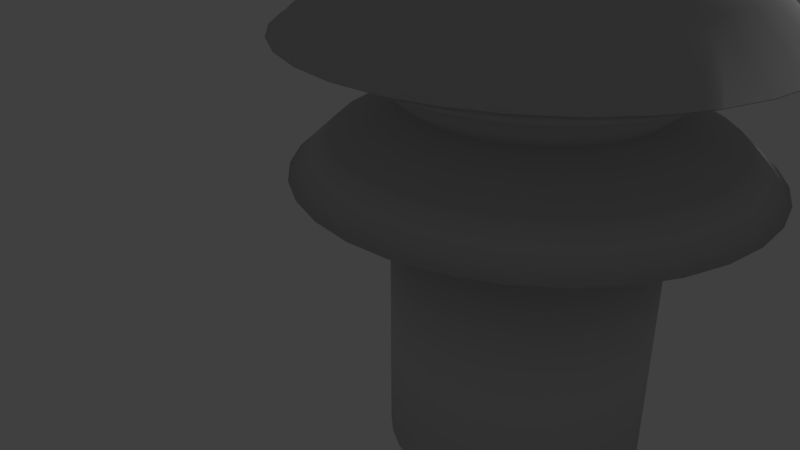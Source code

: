 # Source: pillar.blend  (saved by Blender 2.79.0; exported with 4.5.12 LTS)
import bpy
from mathutils import Matrix  # noqa: F401  (used for matrix-valued properties, if any)

bpy.ops.wm.read_factory_settings(use_empty=True)
scene = bpy.context.scene
scene.name = 'Scene'

# ---- collections
col_collection_1 = bpy.data.collections.new('Collection 1'); scene.collection.children.link(col_collection_1)

# ---- materials (node trees are filled in below, after node groups)
mat_white = bpy.data.materials.new('white')
mat_white.alpha_threshold = 0.0
mat_white.use_transparent_shadow = False
mat_white.diffuse_color = (0.6038, 0.6038, 0.6038, 1.0)
mat_white.roughness = 0.5

# ---- material node trees

# ---- world
world_world = bpy.data.worlds.new('World'); scene.world = world_world
world_world.color = (0.05088, 0.05088, 0.05088)
world_world.use_sun_shadow = False
world_world.sun_shadow_jitter_overblur = 0.0
world_world.cycles.sampling_method = 'MANUAL'

# ---- cameras
cam_camera = bpy.data.cameras.new('Camera')
cam_camera.clip_end = 100.0
cam_camera.lens = 35.0
cam_camera.sensor_width = 32.0
cam_camera.sensor_height = 18.0
cam_camera.ortho_scale = 7.314
cam_camera.dof.focus_distance = 0.0
cam_camera.dof.aperture_fstop = 128.0

# ---- lights
light_lamp = bpy.data.lights.new('Lamp', 'POINT')
light_lamp.transmission_factor = 0.0
light_lamp.cutoff_distance = 30.0
light_lamp.energy = 100.0
light_lamp.shadow_buffer_clip_start = 1.001
light_lamp.shadow_soft_size = 0.1
light_lamp.shadow_maximum_resolution = 0.006
light_lamp.use_absolute_resolution = True

# ---- meshes
me_cylinder_005 = bpy.data.meshes.new('Cylinder.005')
me_cylinder_005.from_pydata([(0.0, 1.0, -1.0), (0.0, 1.0, 1.0), (0.1951, 0.9808, -1.0), (0.1951, 0.9808, 1.0), (0.3827, 0.9239, -1.0), (0.3827, 0.9239, 1.0), (0.5556, 0.8315, -1.0), (0.5556, 0.8315, 1.0), (0.7071, 0.7071, -1.0), (0.7071, 0.7071, 1.0), (0.8315, 0.5556, -1.0), (0.8315, 0.5556, 1.0), (0.9239, 0.3827, -1.0), (0.9239, 0.3827, 1.0), (0.9808, 0.1951, -1.0), (0.9808, 0.1951, 1.0), (1.0, 7.55e-08, -1.0), (1.0, 7.55e-08, 1.0), (0.9808, -0.1951, -1.0), (0.9808, -0.1951, 1.0), (0.9239, -0.3827, -1.0), (0.9239, -0.3827, 1.0), (0.8315, -0.5556, -1.0), (0.8315, -0.5556, 1.0), (0.7071, -0.7071, -1.0), (0.7071, -0.7071, 1.0), (0.5556, -0.8315, -1.0), (0.5556, -0.8315, 1.0), (0.3827, -0.9239, -1.0), (0.3827, -0.9239, 1.0), (0.1951, -0.9808, -1.0), (0.1951, -0.9808, 1.0), (-3.258e-07, -1.0, -1.0), (-3.258e-07, -1.0, 1.0), (-0.1951, -0.9808, -1.0), (-0.1951, -0.9808, 1.0), (-0.3827, -0.9239, -1.0), (-0.3827, -0.9239, 1.0), (-0.5556, -0.8315, -1.0), (-0.5556, -0.8315, 1.0), (-0.7071, -0.7071, -1.0), (-0.7071, -0.7071, 1.0), (-0.8315, -0.5556, -1.0), (-0.8315, -0.5556, 1.0), (-0.9239, -0.3827, -1.0), (-0.9239, -0.3827, 1.0), (-0.9808, -0.1951, -1.0), (-0.9808, -0.1951, 1.0), (-1.0, 9.656e-07, -1.0), (-1.0, 9.656e-07, 1.0), (-0.9808, 0.1951, -1.0), (-0.9808, 0.1951, 1.0), (-0.9239, 0.3827, -1.0), (-0.9239, 0.3827, 1.0), (-0.8315, 0.5556, -1.0), (-0.8315, 0.5556, 1.0), (-0.7071, 0.7071, -1.0), (-0.7071, 0.7071, 1.0), (-0.5556, 0.8315, -1.0), (-0.5556, 0.8315, 1.0), (-0.3827, 0.9239, -1.0), (-0.3827, 0.9239, 1.0), (-0.1951, 0.9808, -1.0), (-0.1951, 0.9808, 1.0), (0.1951, 0.9808, 1.0), (0.0, 1.0, 1.0), (0.3827, 0.9239, 1.0), (0.5556, 0.8315, 1.0), (0.7071, 0.7071, 1.0), (0.8315, 0.5556, 1.0), (0.9239, 0.3827, 1.0), (0.9808, 0.1951, 1.0), (1.0, 7.55e-08, 1.0), (0.9808, -0.1951, 1.0), (0.9239, -0.3827, 1.0), (0.8315, -0.5556, 1.0), (0.7071, -0.7071, 1.0), (0.5556, -0.8315, 1.0), (0.3827, -0.9239, 1.0), (0.1951, -0.9808, 1.0), (-3.258e-07, -1.0, 1.0), (-0.1951, -0.9808, 1.0), (-0.3827, -0.9239, 1.0), (-0.5556, -0.8315, 1.0), (-0.7071, -0.7071, 1.0), (-0.8315, -0.5556, 1.0), (-0.9239, -0.3827, 1.0), (-0.9808, -0.1951, 1.0), (-1.0, 9.656e-07, 1.0), (-0.9808, 0.1951, 1.0), (-0.9239, 0.3827, 1.0), (-0.8315, 0.5556, 1.0), (-0.7071, 0.7071, 1.0), (-0.5556, 0.8315, 1.0), (-0.3827, 0.9239, 1.0), (-0.1951, 0.9808, 1.0), (0.334, 1.679, 1.226), (-8.455e-08, 1.712, 1.226), (0.6552, 1.582, 1.226), (0.9512, 1.424, 1.226), (1.211, 1.211, 1.226), (1.424, 0.9512, 1.226), (1.582, 0.6552, 1.226), (1.679, 0.334, 1.226), (1.712, -7.367e-08, 1.226), (1.679, -0.334, 1.226), (1.582, -0.6552, 1.226), (1.424, -0.9512, 1.226), (1.211, -1.211, 1.226), (0.9512, -1.424, 1.226), (0.6552, -1.582, 1.226), (0.334, -1.679, 1.226), (-6.424e-07, -1.712, 1.226), (-0.334, -1.679, 1.226), (-0.6552, -1.582, 1.226), (-0.9512, -1.424, 1.226), (-1.211, -1.211, 1.226), (-1.424, -0.9512, 1.226), (-1.582, -0.6552, 1.226), (-1.679, -0.334, 1.226), (-1.712, 1.45e-06, 1.226), (-1.679, 0.334, 1.226), (-1.582, 0.6552, 1.226), (-1.424, 0.9512, 1.226), (-1.211, 1.211, 1.226), (-0.9512, 1.424, 1.226), (-0.6552, 1.582, 1.226), (-0.334, 1.679, 1.226), (0.2767, 1.391, 1.5), (-6.125e-08, 1.418, 1.5), (0.5428, 1.31, 1.5), (0.788, 1.179, 1.5), (1.003, 1.003, 1.5), (1.179, 0.788, 1.5), (1.31, 0.5428, 1.5), (1.391, 0.2767, 1.5), (1.418, -1.309e-08, 1.5), (1.391, -0.2767, 1.5), (1.31, -0.5428, 1.5), (1.179, -0.788, 1.5), (1.003, -1.003, 1.5), (0.788, -1.179, 1.5), (0.5428, -1.31, 1.5), (0.2767, -1.391, 1.5), (-5.234e-07, -1.418, 1.5), (-0.2767, -1.391, 1.5), (-0.5428, -1.31, 1.5), (-0.788, -1.179, 1.5), (-1.003, -1.003, 1.5), (-1.179, -0.788, 1.5), (-1.31, -0.5428, 1.5), (-1.391, -0.2767, 1.5), (-1.418, 1.249e-06, 1.5), (-1.391, 0.2767, 1.5), (-1.31, 0.5428, 1.5), (-1.179, 0.788, 1.5), (-1.003, 1.003, 1.5), (-0.788, 1.179, 1.5), (-0.5428, 1.31, 1.5), (-0.2767, 1.391, 1.5), (0.1794, 0.902, 1.718), (-2.204e-08, 0.9196, 1.718), (0.3519, 0.8496, 1.718), (0.5109, 0.7646, 1.718), (0.6503, 0.6503, 1.718), (0.7646, 0.5109, 1.718), (0.8496, 0.3519, 1.718), (0.902, 0.1794, 1.718), (0.9196, 9.368e-08, 1.718), (0.902, -0.1794, 1.718), (0.8496, -0.3519, 1.718), (0.7646, -0.5109, 1.718), (0.6503, -0.6503, 1.718), (0.5109, -0.7646, 1.718), (0.3519, -0.8496, 1.718), (0.1794, -0.902, 1.718), (-3.217e-07, -0.9196, 1.718), (-0.1794, -0.902, 1.718), (-0.3519, -0.8496, 1.718), (-0.5109, -0.7646, 1.718), (-0.6503, -0.6503, 1.718), (-0.7646, -0.5109, 1.718), (-0.8496, -0.3519, 1.718), (-0.902, -0.1794, 1.718), (-0.9196, 9.122e-07, 1.718), (-0.902, 0.1794, 1.718), (-0.8496, 0.3519, 1.718), (-0.7646, 0.5109, 1.718), (-0.6503, 0.6503, 1.718), (-0.5109, 0.7646, 1.718), (-0.3519, 0.8496, 1.718), (-0.1794, 0.902, 1.718), (0.2281, 1.147, 1.936), (-6.969e-08, 1.169, 1.936), (0.4474, 1.08, 1.936), (0.6495, 0.972, 1.936), (0.8266, 0.8266, 1.936), (0.972, 0.6495, 1.936), (1.08, 0.4474, 1.936), (1.147, 0.2281, 1.936), (1.169, 5.966e-08, 1.936), (1.147, -0.2281, 1.936), (1.08, -0.4474, 1.936), (0.972, -0.6495, 1.936), (0.8266, -0.8266, 1.936), (0.6495, -0.972, 1.936), (0.4474, -1.08, 1.936), (0.2281, -1.147, 1.936), (-4.506e-07, -1.169, 1.936), (-0.2281, -1.147, 1.936), (-0.4474, -1.08, 1.936), (-0.6495, -0.972, 1.936), (-0.8266, -0.8266, 1.936), (-0.972, -0.6495, 1.936), (-1.08, -0.4474, 1.936), (-1.147, -0.2281, 1.936), (-1.169, 1.1e-06, 1.936), (-1.147, 0.2281, 1.936), (-1.08, 0.4474, 1.936), (-0.972, 0.6495, 1.936), (-0.8266, 0.8266, 1.936), (-0.6495, 0.972, 1.936), (-0.4474, 1.08, 1.936), (-0.2281, 1.147, 1.936), (0.3512, 1.765, 2.213), (-1.5e-07, 1.8, 2.213), (0.6888, 1.663, 2.213), (1.0, 1.497, 2.213), (1.273, 1.273, 2.213), (1.497, 1.0, 2.213), (1.663, 0.6888, 2.213), (1.765, 0.3512, 2.213), (1.8, -8.006e-08, 2.213), (1.765, -0.3512, 2.213), (1.663, -0.6888, 2.213), (1.497, -1.0, 2.213), (1.273, -1.273, 2.213), (1.0, -1.497, 2.213), (0.6888, -1.663, 2.213), (0.3512, -1.765, 2.213), (-7.365e-07, -1.8, 2.213), (-0.3512, -1.765, 2.213), (-0.6888, -1.663, 2.213), (-1.0, -1.497, 2.213), (-1.273, -1.273, 2.213), (-1.497, -1.0, 2.213), (-1.663, -0.6888, 2.213), (-1.765, -0.3512, 2.213), (-1.8, 1.522e-06, 2.213), (-1.765, 0.3512, 2.213), (-1.663, 0.6888, 2.213), (-1.497, 1.0, 2.213), (-1.273, 1.273, 2.213), (-1.0, 1.497, 2.213), (-0.6888, 1.663, 2.213), (-0.3512, 1.765, 2.213), (0.3495, 1.757, 2.213), (-1.489e-07, 1.791, 2.213), (0.6855, 1.655, 2.213), (0.9952, 1.489, 2.213), (1.267, 1.267, 2.213), (1.489, 0.9952, 2.213), (1.655, 0.6855, 2.213), (1.757, 0.3495, 2.213), (1.791, -7.813e-08, 2.213), (1.757, -0.3495, 2.213), (1.655, -0.6855, 2.213), (1.489, -0.9952, 2.213), (1.267, -1.267, 2.213), (0.9952, -1.489, 2.213), (0.6855, -1.655, 2.213), (0.3495, -1.757, 2.213), (-7.326e-07, -1.791, 2.213), (-0.3495, -1.757, 2.213), (-0.6855, -1.655, 2.213), (-0.9952, -1.489, 2.213), (-1.267, -1.267, 2.213), (-1.489, -0.9952, 2.213), (-1.655, -0.6855, 2.213), (-1.757, -0.3495, 2.213), (-1.791, 1.516e-06, 2.213), (-1.757, 0.3495, 2.213), (-1.655, 0.6855, 2.213), (-1.489, 0.9952, 2.213), (-1.267, 1.267, 2.213), (-0.9952, 1.489, 2.213), (-0.6855, 1.655, 2.213), (-0.3495, 1.757, 2.213), (0.2729, 1.372, 2.561), (-9.591e-08, 1.399, 2.561), (0.5354, 1.292, 2.561), (0.7772, 1.163, 2.561), (0.9892, 0.9892, 2.561), (1.163, 0.7772, 2.561), (1.292, 0.5354, 2.561), (1.372, 0.2729, 2.561), (1.399, 6.693e-09, 2.561), (1.372, -0.2729, 2.561), (1.292, -0.5354, 2.561), (1.163, -0.7772, 2.561), (0.9892, -0.9892, 2.561), (0.7772, -1.163, 2.561), (0.5354, -1.292, 2.561), (0.2729, -1.372, 2.561), (-5.518e-07, -1.399, 2.561), (-0.2729, -1.372, 2.561), (-0.5354, -1.292, 2.561), (-0.7772, -1.163, 2.561), (-0.9892, -0.9892, 2.561), (-1.163, -0.7772, 2.561), (-1.292, -0.5354, 2.561), (-1.372, -0.2729, 2.561), (-1.399, 1.252e-06, 2.561), (-1.372, 0.2729, 2.561), (-1.292, 0.5354, 2.561), (-1.163, 0.7772, 2.561), (-0.9892, 0.9892, 2.561), (-0.7772, 1.163, 2.561), (-0.5354, 1.292, 2.561), (-0.2729, 1.372, 2.561), (0.1355, 0.681, 3.053), (-2.087e-08, 0.6944, 3.053), (0.2657, 0.6415, 3.053), (0.3858, 0.5774, 3.053), (0.491, 0.491, 3.053), (0.5774, 0.3858, 3.053), (0.6415, 0.2657, 3.053), (0.681, 0.1355, 3.053), (0.6944, 1.722e-07, 3.053), (0.681, -0.1355, 3.053), (0.6415, -0.2657, 3.053), (0.5774, -0.3858, 3.053), (0.491, -0.491, 3.053), (0.3858, -0.5774, 3.053), (0.2657, -0.6415, 3.053), (0.1355, -0.681, 3.053), (-2.471e-07, -0.6944, 3.053), (-0.1355, -0.681, 3.053), (-0.2657, -0.6415, 3.053), (-0.3858, -0.5774, 3.053), (-0.491, -0.491, 3.053), (-0.5774, -0.3858, 3.053), (-0.6415, -0.2657, 3.053), (-0.681, -0.1355, 3.053), (-0.6944, 7.903e-07, 3.053), (-0.681, 0.1355, 3.053), (-0.6415, 0.2657, 3.053), (-0.5774, 0.3858, 3.053), (-0.491, 0.491, 3.053), (-0.3858, 0.5774, 3.053), (-0.2657, 0.6415, 3.053), (-0.1355, 0.681, 3.053), (0.04213, 0.2118, 3.329), (4.068e-08, 0.2159, 3.329), (0.08263, 0.1995, 3.329), (0.12, 0.1795, 3.329), (0.1527, 0.1527, 3.329), (0.1795, 0.12, 3.329), (0.1995, 0.08263, 3.329), (0.2118, 0.04213, 3.329), (0.2159, 2.807e-07, 3.329), (0.2118, -0.04213, 3.329), (0.1995, -0.08263, 3.329), (0.1795, -0.12, 3.329), (0.1527, -0.1527, 3.329), (0.12, -0.1795, 3.329), (0.08263, -0.1995, 3.329), (0.04213, -0.2118, 3.329), (-2.968e-08, -0.2159, 3.329), (-0.04213, -0.2118, 3.329), (-0.08263, -0.1995, 3.329), (-0.12, -0.1795, 3.329), (-0.1527, -0.1527, 3.329), (-0.1795, -0.12, 3.329), (-0.1995, -0.08263, 3.329), (-0.2118, -0.04212, 3.329), (-0.2159, 4.729e-07, 3.329), (-0.2118, 0.04213, 3.329), (-0.1995, 0.08263, 3.329), (-0.1795, 0.12, 3.329), (-0.1527, 0.1527, 3.329), (-0.12, 0.1795, 3.329), (-0.08263, 0.1995, 3.329), (-0.04212, 0.2118, 3.329), (0.2747, 1.381, 3.706), (3.4e-07, 1.408, 3.706), (0.5388, 1.301, 3.706), (0.7822, 1.171, 3.706), (0.9955, 0.9955, 3.706), (1.171, 0.7822, 3.706), (1.301, 0.5388, 3.706), (1.381, 0.2747, 3.706), (1.408, 6.696e-08, 3.706), (1.381, -0.2747, 3.706), (1.301, -0.5388, 3.706), (1.171, -0.7822, 3.706), (0.9955, -0.9955, 3.706), (0.7822, -1.171, 3.706), (0.5388, -1.301, 3.706), (0.2747, -1.381, 3.706), (-1.188e-07, -1.408, 3.706), (-0.2747, -1.381, 3.706), (-0.5388, -1.301, 3.706), (-0.7822, -1.171, 3.706), (-0.9955, -0.9955, 3.706), (-1.171, -0.7822, 3.706), (-1.301, -0.5388, 3.706), (-1.381, -0.2747, 3.706), (-1.408, 1.32e-06, 3.706), (-1.381, 0.2747, 3.706), (-1.301, 0.5388, 3.706), (-1.171, 0.7822, 3.706), (-0.9955, 0.9955, 3.706), (-0.7822, 1.171, 3.706), (-0.5388, 1.301, 3.706), (-0.2747, 1.381, 3.706), (0.02678, 0.1346, 13.4), (5.576e-07, 0.1373, 13.4), (0.05253, 0.1268, 13.4), (0.07625, 0.1141, 13.4), (0.09705, 0.09705, 13.4), (0.1141, 0.07625, 13.4), (0.1268, 0.05253, 13.4), (0.1346, 0.02678, 13.4), (0.1373, 3.293e-07, 13.4), (0.1346, -0.02678, 13.4), (0.1268, -0.05252, 13.4), (0.1141, -0.07625, 13.4), (0.09705, -0.09705, 13.4), (0.07625, -0.1141, 13.4), (0.05253, -0.1268, 13.4), (0.02678, -0.1346, 13.4), (5.129e-07, -0.1373, 13.4), (-0.02678, -0.1346, 13.4), (-0.05252, -0.1268, 13.4), (-0.07625, -0.1141, 13.4), (-0.09705, -0.09705, 13.4), (-0.1141, -0.07625, 13.4), (-0.1268, -0.05252, 13.4), (-0.1346, -0.02678, 13.4), (-0.1373, 4.515e-07, 13.4), (-0.1346, 0.02678, 13.4), (-0.1268, 0.05253, 13.4), (-0.1141, 0.07625, 13.4), (-0.09705, 0.09705, 13.4), (-0.07625, 0.1141, 13.4), (-0.05252, 0.1268, 13.4), (-0.02678, 0.1346, 13.4)], [], [(0, 1, 3, 2), (2, 3, 5, 4), (4, 5, 7, 6), (6, 7, 9, 8), (8, 9, 11, 10), (10, 11, 13, 12), (12, 13, 15, 14), (14, 15, 17, 16), (16, 17, 19, 18), (18, 19, 21, 20), (20, 21, 23, 22), (22, 23, 25, 24), (24, 25, 27, 26), (26, 27, 29, 28), (28, 29, 31, 30), (30, 31, 33, 32), (32, 33, 35, 34), (34, 35, 37, 36), (36, 37, 39, 38), (38, 39, 41, 40), (40, 41, 43, 42), (42, 43, 45, 44), (44, 45, 47, 46), (46, 47, 49, 48), (48, 49, 51, 50), (50, 51, 53, 52), (52, 53, 55, 54), (54, 55, 57, 56), (56, 57, 59, 58), (58, 59, 61, 60), (7, 5, 66, 67), (60, 61, 63, 62), (62, 63, 1, 0), (0, 2, 4, 6, 8, 10, 12, 14, 16, 18, 20, 22, 24, 26, 28, 30, 32, 34, 36, 38, 40, 42, 44, 46, 48, 50, 52, 54, 56, 58, 60, 62), (84, 83, 115, 116), (25, 23, 75, 76), (43, 41, 84, 85), (61, 59, 93, 94), (17, 15, 71, 72), (35, 33, 80, 81), (53, 51, 89, 90), (9, 7, 67, 68), (27, 25, 76, 77), (45, 43, 85, 86), (63, 61, 94, 95), (19, 17, 72, 73), (37, 35, 81, 82), (55, 53, 90, 91), (11, 9, 68, 69), (29, 27, 77, 78), (47, 45, 86, 87), (3, 1, 65, 64), (1, 63, 95, 65), (21, 19, 73, 74), (39, 37, 82, 83), (57, 55, 91, 92), (13, 11, 69, 70), (31, 29, 78, 79), (49, 47, 87, 88), (5, 3, 64, 66), (23, 21, 74, 75), (41, 39, 83, 84), (59, 57, 92, 93), (15, 13, 70, 71), (33, 31, 79, 80), (51, 49, 88, 89), (119, 118, 150, 151), (71, 70, 102, 103), (85, 84, 116, 117), (72, 71, 103, 104), (86, 85, 117, 118), (73, 72, 104, 105), (87, 86, 118, 119), (74, 73, 105, 106), (88, 87, 119, 120), (75, 74, 106, 107), (89, 88, 120, 121), (76, 75, 107, 108), (90, 89, 121, 122), (77, 76, 108, 109), (91, 90, 122, 123), (78, 77, 109, 110), (64, 65, 97, 96), (92, 91, 123, 124), (79, 78, 110, 111), (66, 64, 96, 98), (93, 92, 124, 125), (80, 79, 111, 112), (67, 66, 98, 99), (94, 93, 125, 126), (81, 80, 112, 113), (68, 67, 99, 100), (95, 94, 126, 127), (82, 81, 113, 114), (69, 68, 100, 101), (65, 95, 127, 97), (83, 82, 114, 115), (70, 69, 101, 102), (154, 153, 185, 186), (106, 105, 137, 138), (120, 119, 151, 152), (107, 106, 138, 139), (121, 120, 152, 153), (108, 107, 139, 140), (122, 121, 153, 154), (109, 108, 140, 141), (123, 122, 154, 155), (110, 109, 141, 142), (96, 97, 129, 128), (124, 123, 155, 156), (111, 110, 142, 143), (98, 96, 128, 130), (125, 124, 156, 157), (112, 111, 143, 144), (99, 98, 130, 131), (126, 125, 157, 158), (113, 112, 144, 145), (100, 99, 131, 132), (127, 126, 158, 159), (114, 113, 145, 146), (101, 100, 132, 133), (97, 127, 159, 129), (115, 114, 146, 147), (102, 101, 133, 134), (116, 115, 147, 148), (103, 102, 134, 135), (117, 116, 148, 149), (104, 103, 135, 136), (118, 117, 149, 150), (105, 104, 136, 137), (162, 160, 192, 194), (141, 140, 172, 173), (155, 154, 186, 187), (142, 141, 173, 174), (128, 129, 161, 160), (156, 155, 187, 188), (143, 142, 174, 175), (130, 128, 160, 162), (157, 156, 188, 189), (144, 143, 175, 176), (131, 130, 162, 163), (158, 157, 189, 190), (145, 144, 176, 177), (132, 131, 163, 164), (159, 158, 190, 191), (146, 145, 177, 178), (133, 132, 164, 165), (129, 159, 191, 161), (147, 146, 178, 179), (134, 133, 165, 166), (148, 147, 179, 180), (135, 134, 166, 167), (149, 148, 180, 181), (136, 135, 167, 168), (150, 149, 181, 182), (137, 136, 168, 169), (151, 150, 182, 183), (138, 137, 169, 170), (152, 151, 183, 184), (139, 138, 170, 171), (153, 152, 184, 185), (140, 139, 171, 172), (197, 196, 228, 229), (189, 188, 220, 221), (176, 175, 207, 208), (163, 162, 194, 195), (190, 189, 221, 222), (177, 176, 208, 209), (164, 163, 195, 196), (191, 190, 222, 223), (178, 177, 209, 210), (165, 164, 196, 197), (161, 191, 223, 193), (179, 178, 210, 211), (166, 165, 197, 198), (180, 179, 211, 212), (167, 166, 198, 199), (181, 180, 212, 213), (168, 167, 199, 200), (182, 181, 213, 214), (169, 168, 200, 201), (183, 182, 214, 215), (170, 169, 201, 202), (184, 183, 215, 216), (171, 170, 202, 203), (185, 184, 216, 217), (172, 171, 203, 204), (186, 185, 217, 218), (173, 172, 204, 205), (187, 186, 218, 219), (174, 173, 205, 206), (160, 161, 193, 192), (188, 187, 219, 220), (175, 174, 206, 207), (232, 231, 263, 264), (193, 223, 255, 225), (211, 210, 242, 243), (198, 197, 229, 230), (212, 211, 243, 244), (199, 198, 230, 231), (213, 212, 244, 245), (200, 199, 231, 232), (214, 213, 245, 246), (201, 200, 232, 233), (215, 214, 246, 247), (202, 201, 233, 234), (216, 215, 247, 248), (203, 202, 234, 235), (217, 216, 248, 249), (204, 203, 235, 236), (218, 217, 249, 250), (205, 204, 236, 237), (219, 218, 250, 251), (206, 205, 237, 238), (192, 193, 225, 224), (220, 219, 251, 252), (207, 206, 238, 239), (194, 192, 224, 226), (221, 220, 252, 253), (208, 207, 239, 240), (195, 194, 226, 227), (222, 221, 253, 254), (209, 208, 240, 241), (196, 195, 227, 228), (223, 222, 254, 255), (210, 209, 241, 242), (267, 266, 298, 299), (246, 245, 277, 278), (233, 232, 264, 265), (247, 246, 278, 279), (234, 233, 265, 266), (248, 247, 279, 280), (235, 234, 266, 267), (249, 248, 280, 281), (236, 235, 267, 268), (250, 249, 281, 282), (237, 236, 268, 269), (251, 250, 282, 283), (238, 237, 269, 270), (224, 225, 257, 256), (252, 251, 283, 284), (239, 238, 270, 271), (226, 224, 256, 258), (253, 252, 284, 285), (240, 239, 271, 272), (227, 226, 258, 259), (254, 253, 285, 286), (241, 240, 272, 273), (228, 227, 259, 260), (255, 254, 286, 287), (242, 241, 273, 274), (229, 228, 260, 261), (225, 255, 287, 257), (243, 242, 274, 275), (230, 229, 261, 262), (244, 243, 275, 276), (231, 230, 262, 263), (245, 244, 276, 277), (302, 301, 333, 334), (281, 280, 312, 313), (268, 267, 299, 300), (282, 281, 313, 314), (269, 268, 300, 301), (283, 282, 314, 315), (270, 269, 301, 302), (256, 257, 289, 288), (284, 283, 315, 316), (271, 270, 302, 303), (258, 256, 288, 290), (285, 284, 316, 317), (272, 271, 303, 304), (259, 258, 290, 291), (286, 285, 317, 318), (273, 272, 304, 305), (260, 259, 291, 292), (287, 286, 318, 319), (274, 273, 305, 306), (261, 260, 292, 293), (257, 287, 319, 289), (275, 274, 306, 307), (262, 261, 293, 294), (276, 275, 307, 308), (263, 262, 294, 295), (277, 276, 308, 309), (264, 263, 295, 296), (278, 277, 309, 310), (265, 264, 296, 297), (279, 278, 310, 311), (266, 265, 297, 298), (280, 279, 311, 312), (337, 336, 368, 369), (288, 289, 321, 320), (316, 315, 347, 348), (303, 302, 334, 335), (290, 288, 320, 322), (317, 316, 348, 349), (304, 303, 335, 336), (291, 290, 322, 323), (318, 317, 349, 350), (305, 304, 336, 337), (292, 291, 323, 324), (319, 318, 350, 351), (306, 305, 337, 338), (293, 292, 324, 325), (289, 319, 351, 321), (307, 306, 338, 339), (294, 293, 325, 326), (308, 307, 339, 340), (295, 294, 326, 327), (309, 308, 340, 341), (296, 295, 327, 328), (310, 309, 341, 342), (297, 296, 328, 329), (311, 310, 342, 343), (298, 297, 329, 330), (312, 311, 343, 344), (299, 298, 330, 331), (313, 312, 344, 345), (300, 299, 331, 332), (314, 313, 345, 346), (301, 300, 332, 333), (315, 314, 346, 347), (372, 371, 403, 404), (324, 323, 355, 356), (351, 350, 382, 383), (338, 337, 369, 370), (325, 324, 356, 357), (321, 351, 383, 353), (339, 338, 370, 371), (326, 325, 357, 358), (340, 339, 371, 372), (327, 326, 358, 359), (341, 340, 372, 373), (328, 327, 359, 360), (342, 341, 373, 374), (329, 328, 360, 361), (343, 342, 374, 375), (330, 329, 361, 362), (344, 343, 375, 376), (331, 330, 362, 363), (345, 344, 376, 377), (332, 331, 363, 364), (346, 345, 377, 378), (333, 332, 364, 365), (347, 346, 378, 379), (334, 333, 365, 366), (320, 321, 353, 352), (348, 347, 379, 380), (335, 334, 366, 367), (322, 320, 352, 354), (349, 348, 380, 381), (336, 335, 367, 368), (323, 322, 354, 355), (350, 349, 381, 382), (407, 406, 438, 439), (359, 358, 390, 391), (373, 372, 404, 405), (360, 359, 391, 392), (374, 373, 405, 406), (361, 360, 392, 393), (375, 374, 406, 407), (362, 361, 393, 394), (376, 375, 407, 408), (363, 362, 394, 395), (377, 376, 408, 409), (364, 363, 395, 396), (378, 377, 409, 410), (365, 364, 396, 397), (379, 378, 410, 411), (366, 365, 397, 398), (352, 353, 385, 384), (380, 379, 411, 412), (367, 366, 398, 399), (354, 352, 384, 386), (381, 380, 412, 413), (368, 367, 399, 400), (355, 354, 386, 387), (382, 381, 413, 414), (369, 368, 400, 401), (356, 355, 387, 388), (383, 382, 414, 415), (370, 369, 401, 402), (357, 356, 388, 389), (353, 383, 415, 385), (371, 370, 402, 403), (358, 357, 389, 390), (416, 417, 447, 446, 445, 444, 443, 442, 441, 440, 439, 438, 437, 436, 435, 434, 433, 432, 431, 430, 429, 428, 427, 426, 425, 424, 423, 422, 421, 420, 419, 418), (394, 393, 425, 426), (408, 407, 439, 440), (395, 394, 426, 427), (409, 408, 440, 441), (396, 395, 427, 428), (410, 409, 441, 442), (397, 396, 428, 429), (411, 410, 442, 443), (398, 397, 429, 430), (384, 385, 417, 416), (412, 411, 443, 444), (399, 398, 430, 431), (386, 384, 416, 418), (413, 412, 444, 445), (400, 399, 431, 432), (387, 386, 418, 419), (414, 413, 445, 446), (401, 400, 432, 433), (388, 387, 419, 420), (415, 414, 446, 447), (402, 401, 433, 434), (389, 388, 420, 421), (385, 415, 447, 417), (403, 402, 434, 435), (390, 389, 421, 422), (404, 403, 435, 436), (391, 390, 422, 423), (405, 404, 436, 437), (392, 391, 423, 424), (406, 405, 437, 438), (393, 392, 424, 425)])
me_cylinder_005.polygons.foreach_set('use_smooth', [True] * 418)
me_cylinder_005.materials.append(mat_white)
me_cylinder_005.use_remesh_preserve_volume = False
me_cylinder_005.use_remesh_preserve_attributes = False
me_cylinder_005.use_mirror_vertex_groups = False
me_cylinder_005.update()

# ---- objects
ob_lamp = bpy.data.objects.new('Lamp', light_lamp)
ob_camera = bpy.data.objects.new('Camera', cam_camera)
ob_cylinder_004 = bpy.data.objects.new('Cylinder.004', me_cylinder_005)

# ---- transforms, parenting, visibility, modifiers, constraints
ob_lamp.location = (4.076, 1.005, 5.904)
ob_lamp.rotation_euler = (0.6503, 0.05522, 1.866)
ob_lamp.lock_rotations_4d = False
ob_lamp.empty_display_type = 'ARROWS'
ob_lamp.color = (0.0, 0.0, 0.0, 0.0)
ob_lamp.lineart.crease_threshold = 0.0
ob_camera.location = (7.481, -6.508, 5.344)
ob_camera.rotation_euler = (1.109, 0.0, 0.8149)
ob_camera.lock_rotations_4d = False
ob_camera.empty_display_type = 'ARROWS'
ob_camera.color = (0.0, 0.0, 0.0, 0.0)
ob_camera.display_type = 'WIRE'
ob_camera.lineart.crease_threshold = 0.0
ob_cylinder_004.location = (3.953, -1.905, 1.744)
ob_cylinder_004.lineart.crease_threshold = 0.0

# ---- collection membership
col_collection_1.objects.link(ob_lamp)
col_collection_1.objects.link(ob_camera)
col_collection_1.objects.link(ob_cylinder_004)

# ---- scene / render settings (as saved in the file)
scene.camera = ob_camera
scene.frame_start = 1; scene.frame_end = 250; scene.frame_set(1)
scene.render.engine = 'BLENDER_EEVEE_NEXT'
scene.render.resolution_percentage = 50
scene.render.dither_intensity = 0.0
scene.cycles.use_denoising = False
scene.cycles.samples = 128
scene.cycles.sampling_pattern = 'TABULATED_SOBOL'
scene.cycles.use_adaptive_sampling = False
scene.cycles.use_light_tree = False
scene.cycles.blur_glossy = 0.0
scene.cycles.sample_clamp_indirect = 0.0
scene.view_settings.view_transform = 'Standard'
bpy.context.view_layer.update()
